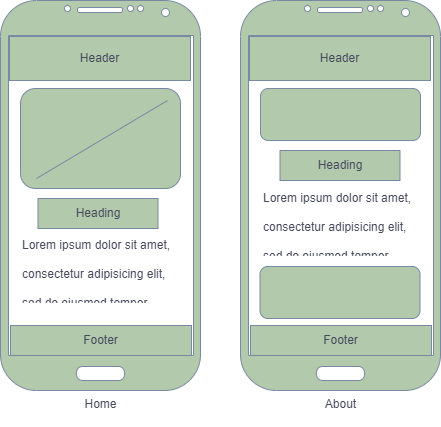

The diagram above was exported from draw.io. Its source (the exported page's mxGraphModel, read from the mxfile embedded in the PNG):
<mxGraphModel dx="553" dy="293" grid="1" gridSize="10" guides="1" tooltips="1" connect="1" arrows="1" fold="1" page="1" pageScale="1" pageWidth="827" pageHeight="1169" math="0" shadow="0">
  <root>
    <mxCell id="0" />
    <mxCell id="1" parent="0" />
    <mxCell id="Qx4zebtW1Tde6_LdcoVP-2" value="Home&lt;div&gt;&lt;br&gt;&lt;/div&gt;" style="verticalLabelPosition=bottom;verticalAlign=top;html=1;shadow=0;dashed=0;strokeWidth=1;shape=mxgraph.android.phone2;strokeColor=#788AA3;labelBackgroundColor=none;fillColor=#B2C9AB;fontColor=#46495D;" vertex="1" parent="1">
      <mxGeometry x="70" y="80" width="200" height="390" as="geometry" />
    </mxCell>
    <mxCell id="Qx4zebtW1Tde6_LdcoVP-3" value="Header" style="rounded=0;whiteSpace=wrap;html=1;labelBackgroundColor=none;fillColor=#B2C9AB;strokeColor=#788AA3;fontColor=#46495D;" vertex="1" parent="1">
      <mxGeometry x="79" y="116" width="181" height="44" as="geometry" />
    </mxCell>
    <mxCell id="Qx4zebtW1Tde6_LdcoVP-4" value="" style="rounded=1;whiteSpace=wrap;html=1;strokeColor=#788AA3;fontColor=#46495D;fillColor=#B2C9AB;" vertex="1" parent="1">
      <mxGeometry x="90" y="168" width="160" height="100" as="geometry" />
    </mxCell>
    <mxCell id="Qx4zebtW1Tde6_LdcoVP-5" value="Heading" style="rounded=0;whiteSpace=wrap;html=1;strokeColor=#788AA3;fontColor=#46495D;fillColor=#B2C9AB;" vertex="1" parent="1">
      <mxGeometry x="107.5" y="278" width="120" height="30" as="geometry" />
    </mxCell>
    <mxCell id="Qx4zebtW1Tde6_LdcoVP-6" value="&lt;h1 style=&quot;margin-top: 0px;&quot;&gt;&lt;span style=&quot;background-color: initial; font-size: 12px; font-weight: normal;&quot;&gt;Lorem ipsum dolor sit amet, consectetur adipisicing elit, sed do eiusmod tempor incididunt ut labore et dolore magna aliqua.&lt;/span&gt;&lt;br&gt;&lt;/h1&gt;" style="text;html=1;whiteSpace=wrap;overflow=hidden;rounded=0;fontColor=#46495D;" vertex="1" parent="1">
      <mxGeometry x="90" y="300" width="160" height="80" as="geometry" />
    </mxCell>
    <mxCell id="Qx4zebtW1Tde6_LdcoVP-7" value="Footer" style="rounded=0;whiteSpace=wrap;html=1;strokeColor=#788AA3;fontColor=#46495D;fillColor=#B2C9AB;" vertex="1" parent="1">
      <mxGeometry x="80" y="405" width="181" height="30" as="geometry" />
    </mxCell>
    <mxCell id="Qx4zebtW1Tde6_LdcoVP-8" value="&lt;span style=&quot;background-color: initial;&quot;&gt;About&lt;/span&gt;" style="verticalLabelPosition=bottom;verticalAlign=top;html=1;shadow=0;dashed=0;strokeWidth=1;shape=mxgraph.android.phone2;strokeColor=#788AA3;labelBackgroundColor=none;fillColor=#B2C9AB;fontColor=#46495D;" vertex="1" parent="1">
      <mxGeometry x="310" y="80" width="200" height="390" as="geometry" />
    </mxCell>
    <mxCell id="Qx4zebtW1Tde6_LdcoVP-9" value="Header" style="rounded=0;whiteSpace=wrap;html=1;labelBackgroundColor=none;fillColor=#B2C9AB;strokeColor=#788AA3;fontColor=#46495D;" vertex="1" parent="1">
      <mxGeometry x="319" y="116" width="181" height="44" as="geometry" />
    </mxCell>
    <mxCell id="Qx4zebtW1Tde6_LdcoVP-10" value="" style="rounded=1;whiteSpace=wrap;html=1;strokeColor=#788AA3;fontColor=#46495D;fillColor=#B2C9AB;" vertex="1" parent="1">
      <mxGeometry x="330" y="168" width="160" height="52" as="geometry" />
    </mxCell>
    <mxCell id="Qx4zebtW1Tde6_LdcoVP-11" value="Heading" style="rounded=0;whiteSpace=wrap;html=1;strokeColor=#788AA3;fontColor=#46495D;fillColor=#B2C9AB;" vertex="1" parent="1">
      <mxGeometry x="349.5" y="230" width="120" height="30" as="geometry" />
    </mxCell>
    <mxCell id="Qx4zebtW1Tde6_LdcoVP-12" value="&lt;h1 style=&quot;margin-top: 0px;&quot;&gt;&lt;span style=&quot;background-color: initial; font-size: 12px; font-weight: normal;&quot;&gt;Lorem ipsum dolor sit amet, consectetur adipisicing elit, sed do eiusmod tempor incididunt ut labore et dolore magna aliqua.&lt;/span&gt;&lt;br&gt;&lt;/h1&gt;" style="text;html=1;whiteSpace=wrap;overflow=hidden;rounded=0;fontColor=#46495D;" vertex="1" parent="1">
      <mxGeometry x="330.5" y="253" width="160" height="80" as="geometry" />
    </mxCell>
    <mxCell id="Qx4zebtW1Tde6_LdcoVP-13" value="Footer" style="rounded=0;whiteSpace=wrap;html=1;strokeColor=#788AA3;fontColor=#46495D;fillColor=#B2C9AB;" vertex="1" parent="1">
      <mxGeometry x="320" y="405" width="181" height="30" as="geometry" />
    </mxCell>
    <mxCell id="Qx4zebtW1Tde6_LdcoVP-14" value="" style="rounded=1;whiteSpace=wrap;html=1;strokeColor=#788AA3;fontColor=#46495D;fillColor=#B2C9AB;" vertex="1" parent="1">
      <mxGeometry x="329.5" y="346" width="160" height="52" as="geometry" />
    </mxCell>
    <mxCell id="Qx4zebtW1Tde6_LdcoVP-18" value="" style="endArrow=none;html=1;rounded=0;strokeColor=#788AA3;fontColor=#46495D;fillColor=#B2C9AB;exitX=0.125;exitY=0.82;exitDx=0;exitDy=0;exitPerimeter=0;" edge="1" parent="1">
      <mxGeometry width="50" height="50" relative="1" as="geometry">
        <mxPoint x="106" y="258" as="sourcePoint" />
        <mxPoint x="237" y="180" as="targetPoint" />
      </mxGeometry>
    </mxCell>
    <mxCell id="Qx4zebtW1Tde6_LdcoVP-19" value="" style="endArrow=none;html=1;rounded=0;strokeColor=#788AA3;fontColor=#46495D;fillColor=#B2C9AB;exitX=0.125;exitY=0.82;exitDx=0;exitDy=0;exitPerimeter=0;" edge="1" parent="1" target="Qx4zebtW1Tde6_LdcoVP-4">
      <mxGeometry width="50" height="50" relative="1" as="geometry">
        <mxPoint x="116" y="268" as="sourcePoint" />
        <mxPoint x="247" y="190" as="targetPoint" />
      </mxGeometry>
    </mxCell>
  </root>
</mxGraphModel>